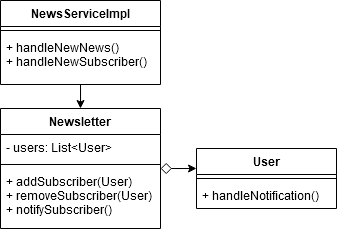

The diagram above was exported from draw.io. Its source (the exported page's mxGraphModel, read from the mxfile embedded in the PNG):
<mxGraphModel dx="819" dy="135" grid="1" gridSize="10" guides="1" tooltips="1" connect="1" arrows="1" fold="1" page="1" pageScale="1" pageWidth="400" pageHeight="300" math="0" shadow="0">
  <root>
    <mxCell id="0" />
    <mxCell id="1" parent="0" />
    <mxCell id="OjlIkhT5UGEUDrI3meRT-22" style="edgeStyle=orthogonalEdgeStyle;rounded=0;orthogonalLoop=1;jettySize=auto;entryX=0.5;entryY=0;entryDx=0;entryDy=0;startArrow=none;startFill=0;startSize=9;sourcePerimeterSpacing=0;" edge="1" parent="1" source="OjlIkhT5UGEUDrI3meRT-6" target="OjlIkhT5UGEUDrI3meRT-10">
      <mxGeometry relative="1" as="geometry" />
    </mxCell>
    <mxCell id="OjlIkhT5UGEUDrI3meRT-6" value="NewsServiceImpl" style="swimlane;fontStyle=1;align=center;verticalAlign=top;childLayout=stackLayout;horizontal=1;startSize=26;horizontalStack=0;resizeParent=1;resizeParentMax=0;resizeLast=0;collapsible=1;marginBottom=0;" vertex="1" parent="1">
      <mxGeometry x="32" y="330" width="160" height="84" as="geometry" />
    </mxCell>
    <mxCell id="OjlIkhT5UGEUDrI3meRT-8" value="" style="line;strokeWidth=1;fillColor=none;align=left;verticalAlign=middle;spacingTop=-1;spacingLeft=3;spacingRight=3;rotatable=0;labelPosition=right;points=[];portConstraint=eastwest;strokeColor=inherit;" vertex="1" parent="OjlIkhT5UGEUDrI3meRT-6">
      <mxGeometry y="26" width="160" height="8" as="geometry" />
    </mxCell>
    <mxCell id="OjlIkhT5UGEUDrI3meRT-9" value="+ handleNewNews()&#10;+ handleNewSubscriber()" style="text;strokeColor=none;fillColor=none;align=left;verticalAlign=top;spacingLeft=4;spacingRight=4;overflow=hidden;rotatable=0;points=[[0,0.5],[1,0.5]];portConstraint=eastwest;" vertex="1" parent="OjlIkhT5UGEUDrI3meRT-6">
      <mxGeometry y="34" width="160" height="50" as="geometry" />
    </mxCell>
    <mxCell id="OjlIkhT5UGEUDrI3meRT-20" style="edgeStyle=orthogonalEdgeStyle;rounded=0;orthogonalLoop=1;jettySize=auto;entryX=0;entryY=0.333;entryDx=0;entryDy=0;entryPerimeter=0;startArrow=diamond;startFill=0;startSize=9;" edge="1" parent="1" source="OjlIkhT5UGEUDrI3meRT-10" target="OjlIkhT5UGEUDrI3meRT-14">
      <mxGeometry relative="1" as="geometry" />
    </mxCell>
    <mxCell id="OjlIkhT5UGEUDrI3meRT-10" value="Newsletter" style="swimlane;fontStyle=1;align=center;verticalAlign=top;childLayout=stackLayout;horizontal=1;startSize=26;horizontalStack=0;resizeParent=1;resizeParentMax=0;resizeLast=0;collapsible=1;marginBottom=0;" vertex="1" parent="1">
      <mxGeometry x="32" y="438" width="160" height="120" as="geometry" />
    </mxCell>
    <mxCell id="OjlIkhT5UGEUDrI3meRT-11" value="- users: List&lt;User&gt; " style="text;strokeColor=none;fillColor=none;align=left;verticalAlign=top;spacingLeft=4;spacingRight=4;overflow=hidden;rotatable=0;points=[[0,0.5],[1,0.5]];portConstraint=eastwest;" vertex="1" parent="OjlIkhT5UGEUDrI3meRT-10">
      <mxGeometry y="26" width="160" height="26" as="geometry" />
    </mxCell>
    <mxCell id="OjlIkhT5UGEUDrI3meRT-12" value="" style="line;strokeWidth=1;fillColor=none;align=left;verticalAlign=middle;spacingTop=-1;spacingLeft=3;spacingRight=3;rotatable=0;labelPosition=right;points=[];portConstraint=eastwest;strokeColor=inherit;" vertex="1" parent="OjlIkhT5UGEUDrI3meRT-10">
      <mxGeometry y="52" width="160" height="8" as="geometry" />
    </mxCell>
    <mxCell id="OjlIkhT5UGEUDrI3meRT-13" value="+ addSubscriber(User)&#10;+ removeSubscriber(User)&#10;+ notifySubscriber()&#10;" style="text;strokeColor=none;fillColor=none;align=left;verticalAlign=top;spacingLeft=4;spacingRight=4;overflow=hidden;rotatable=0;points=[[0,0.5],[1,0.5]];portConstraint=eastwest;" vertex="1" parent="OjlIkhT5UGEUDrI3meRT-10">
      <mxGeometry y="60" width="160" height="60" as="geometry" />
    </mxCell>
    <mxCell id="OjlIkhT5UGEUDrI3meRT-14" value="User" style="swimlane;fontStyle=1;align=center;verticalAlign=top;childLayout=stackLayout;horizontal=1;startSize=26;horizontalStack=0;resizeParent=1;resizeParentMax=0;resizeLast=0;collapsible=1;marginBottom=0;" vertex="1" parent="1">
      <mxGeometry x="228" y="478" width="140" height="60" as="geometry" />
    </mxCell>
    <mxCell id="OjlIkhT5UGEUDrI3meRT-16" value="" style="line;strokeWidth=1;fillColor=none;align=left;verticalAlign=middle;spacingTop=-1;spacingLeft=3;spacingRight=3;rotatable=0;labelPosition=right;points=[];portConstraint=eastwest;strokeColor=inherit;" vertex="1" parent="OjlIkhT5UGEUDrI3meRT-14">
      <mxGeometry y="26" width="140" height="8" as="geometry" />
    </mxCell>
    <mxCell id="OjlIkhT5UGEUDrI3meRT-17" value="+ handleNotification()" style="text;strokeColor=none;fillColor=none;align=left;verticalAlign=top;spacingLeft=4;spacingRight=4;overflow=hidden;rotatable=0;points=[[0,0.5],[1,0.5]];portConstraint=eastwest;" vertex="1" parent="OjlIkhT5UGEUDrI3meRT-14">
      <mxGeometry y="34" width="140" height="26" as="geometry" />
    </mxCell>
  </root>
</mxGraphModel>